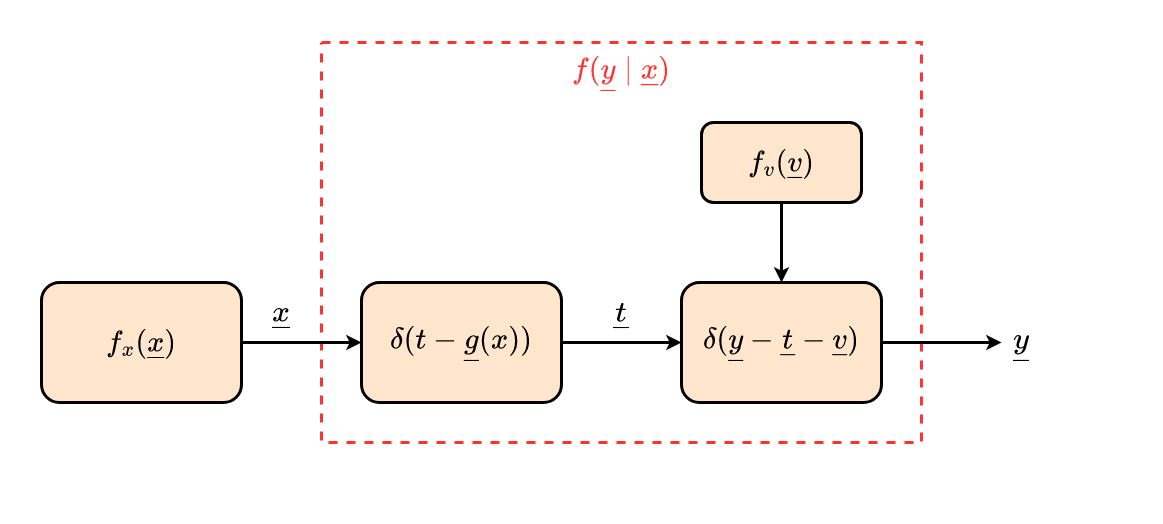

The diagram above was exported from draw.io. Its source (the exported page's mxGraphModel, read from the mxfile embedded in the PNG):
<mxGraphModel dx="2066" dy="1129" grid="1" gridSize="10" guides="1" tooltips="1" connect="1" arrows="1" fold="1" page="1" pageScale="1" pageWidth="3300" pageHeight="2339" math="1" shadow="0">
  <root>
    <mxCell id="QSn3Dt1ZLjPikIWouVj0-0" />
    <mxCell id="QSn3Dt1ZLjPikIWouVj0-1" parent="QSn3Dt1ZLjPikIWouVj0-0" />
    <mxCell id="ZVjDgLj8BCwWSN8VS7JM-1" value="" style="rounded=0;whiteSpace=wrap;html=1;fontFamily=Times New Roman;fontSize=30;strokeColor=#FF3333;strokeWidth=3;fillColor=none;dashed=1;" vertex="1" parent="QSn3Dt1ZLjPikIWouVj0-1">
      <mxGeometry x="680" y="160" width="600" height="400" as="geometry" />
    </mxCell>
    <mxCell id="QSn3Dt1ZLjPikIWouVj0-2" value="" style="rounded=0;whiteSpace=wrap;html=1;fontFamily=Times New Roman;fontSize=30;strokeColor=none;strokeWidth=3;fillColor=none;" vertex="1" parent="QSn3Dt1ZLjPikIWouVj0-1">
      <mxGeometry x="360" y="120" width="1160" height="520" as="geometry" />
    </mxCell>
    <mxCell id="QSn3Dt1ZLjPikIWouVj0-3" style="edgeStyle=orthogonalEdgeStyle;rounded=0;orthogonalLoop=1;jettySize=auto;html=1;entryX=0;entryY=0.5;entryDx=0;entryDy=0;fontFamily=Times New Roman;fontSize=30;strokeWidth=3;" edge="1" parent="QSn3Dt1ZLjPikIWouVj0-1" source="QSn3Dt1ZLjPikIWouVj0-4" target="QSn3Dt1ZLjPikIWouVj0-10">
      <mxGeometry relative="1" as="geometry">
        <mxPoint x="1000" y="460" as="targetPoint" />
      </mxGeometry>
    </mxCell>
    <mxCell id="QSn3Dt1ZLjPikIWouVj0-4" value="\(\delta(t - \underline{g}(x))\)" style="rounded=1;whiteSpace=wrap;html=1;fillColor=#ffe6cc;strokeColor=default;strokeWidth=3;fontSize=30;fontFamily=Times New Roman;" vertex="1" parent="QSn3Dt1ZLjPikIWouVj0-1">
      <mxGeometry x="720" y="400" width="200" height="120" as="geometry" />
    </mxCell>
    <mxCell id="QSn3Dt1ZLjPikIWouVj0-5" value="\(\underline{x}\)" style="text;html=1;strokeColor=none;fillColor=none;align=center;verticalAlign=middle;whiteSpace=wrap;rounded=0;fontSize=30;fontFamily=Times New Roman;" vertex="1" parent="QSn3Dt1ZLjPikIWouVj0-1">
      <mxGeometry x="620" y="410" width="40" height="40" as="geometry" />
    </mxCell>
    <mxCell id="QSn3Dt1ZLjPikIWouVj0-6" value="\(\underline{t}\)" style="text;html=1;strokeColor=none;fillColor=none;align=center;verticalAlign=middle;whiteSpace=wrap;rounded=0;fontSize=30;fontFamily=Times New Roman;" vertex="1" parent="QSn3Dt1ZLjPikIWouVj0-1">
      <mxGeometry x="960" y="410" width="40" height="40" as="geometry" />
    </mxCell>
    <mxCell id="QSn3Dt1ZLjPikIWouVj0-7" style="edgeStyle=orthogonalEdgeStyle;rounded=0;orthogonalLoop=1;jettySize=auto;html=1;entryX=0;entryY=0.5;entryDx=0;entryDy=0;fontFamily=Times New Roman;fontSize=30;strokeWidth=3;" edge="1" parent="QSn3Dt1ZLjPikIWouVj0-1" source="QSn3Dt1ZLjPikIWouVj0-8" target="QSn3Dt1ZLjPikIWouVj0-4">
      <mxGeometry relative="1" as="geometry" />
    </mxCell>
    <mxCell id="QSn3Dt1ZLjPikIWouVj0-8" value="\(f_x(\underline{x})\)" style="rounded=1;whiteSpace=wrap;html=1;fillColor=#ffe6cc;strokeColor=default;strokeWidth=3;fontSize=30;fontFamily=Times New Roman;" vertex="1" parent="QSn3Dt1ZLjPikIWouVj0-1">
      <mxGeometry x="400" y="400" width="200" height="120" as="geometry" />
    </mxCell>
    <mxCell id="QSn3Dt1ZLjPikIWouVj0-9" style="edgeStyle=orthogonalEdgeStyle;rounded=0;orthogonalLoop=1;jettySize=auto;html=1;fontFamily=Times New Roman;fontSize=30;strokeWidth=3;" edge="1" parent="QSn3Dt1ZLjPikIWouVj0-1" source="QSn3Dt1ZLjPikIWouVj0-10">
      <mxGeometry relative="1" as="geometry">
        <mxPoint x="1360" y="460" as="targetPoint" />
      </mxGeometry>
    </mxCell>
    <mxCell id="QSn3Dt1ZLjPikIWouVj0-10" value="\(\delta(\underline{y} - \underline{t} - \underline{v})\)" style="rounded=1;whiteSpace=wrap;html=1;fillColor=#ffe6cc;strokeColor=default;strokeWidth=3;fontSize=30;fontFamily=Times New Roman;" vertex="1" parent="QSn3Dt1ZLjPikIWouVj0-1">
      <mxGeometry x="1040" y="400" width="200" height="120" as="geometry" />
    </mxCell>
    <mxCell id="QSn3Dt1ZLjPikIWouVj0-11" style="edgeStyle=orthogonalEdgeStyle;rounded=0;orthogonalLoop=1;jettySize=auto;html=1;entryX=0.5;entryY=0;entryDx=0;entryDy=0;fontFamily=Times New Roman;fontSize=30;strokeWidth=3;" edge="1" parent="QSn3Dt1ZLjPikIWouVj0-1" source="QSn3Dt1ZLjPikIWouVj0-12" target="QSn3Dt1ZLjPikIWouVj0-10">
      <mxGeometry relative="1" as="geometry" />
    </mxCell>
    <mxCell id="QSn3Dt1ZLjPikIWouVj0-12" value="\(f_v(\underline{v})\)" style="rounded=1;whiteSpace=wrap;html=1;fillColor=#ffe6cc;strokeColor=default;strokeWidth=3;fontSize=30;fontFamily=Times New Roman;" vertex="1" parent="QSn3Dt1ZLjPikIWouVj0-1">
      <mxGeometry x="1060" y="240" width="160" height="80" as="geometry" />
    </mxCell>
    <mxCell id="ZVjDgLj8BCwWSN8VS7JM-0" value="\(\underline{y}\)" style="text;html=1;strokeColor=none;fillColor=none;align=center;verticalAlign=middle;whiteSpace=wrap;rounded=0;fontSize=30;fontFamily=Times New Roman;" vertex="1" parent="QSn3Dt1ZLjPikIWouVj0-1">
      <mxGeometry x="1360" y="440" width="40" height="40" as="geometry" />
    </mxCell>
    <mxCell id="ZVjDgLj8BCwWSN8VS7JM-2" value="\(f(\underline{y} \mid \underline{x})\)" style="text;html=1;strokeColor=none;fillColor=none;align=center;verticalAlign=middle;whiteSpace=wrap;rounded=0;fontSize=30;fontFamily=Times New Roman;fontColor=#FF3333;" vertex="1" parent="QSn3Dt1ZLjPikIWouVj0-1">
      <mxGeometry x="900" y="160" width="160" height="60" as="geometry" />
    </mxCell>
  </root>
</mxGraphModel>